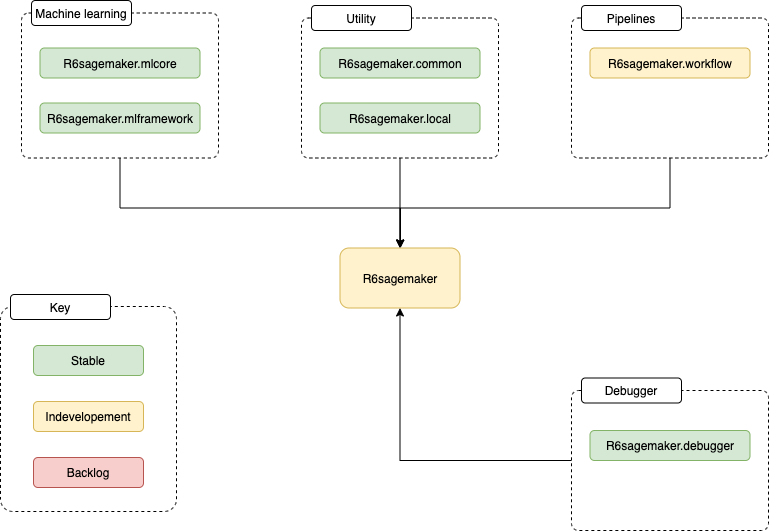

The diagram above was exported from draw.io. Its source (the exported page's mxGraphModel, read from the mxfile embedded in the PNG):
<mxGraphModel dx="1106" dy="822" grid="1" gridSize="10" guides="1" tooltips="1" connect="1" arrows="1" fold="1" page="1" pageScale="1" pageWidth="827" pageHeight="1169" math="0" shadow="0">
  <root>
    <mxCell id="0" />
    <mxCell id="1" parent="0" />
    <mxCell id="9UgwpXtg6OVAzRZZS9OT-1" value="" style="group" parent="1" vertex="1" connectable="0">
      <mxGeometry x="1381" y="867.5" width="197" height="152.5" as="geometry" />
    </mxCell>
    <mxCell id="9UgwpXtg6OVAzRZZS9OT-2" value="" style="rounded=1;whiteSpace=wrap;html=1;arcSize=5;dashed=1;" parent="9UgwpXtg6OVAzRZZS9OT-1" vertex="1">
      <mxGeometry y="12.5" width="197" height="140" as="geometry" />
    </mxCell>
    <mxCell id="9UgwpXtg6OVAzRZZS9OT-3" value="Debugger" style="rounded=1;whiteSpace=wrap;html=1;" parent="9UgwpXtg6OVAzRZZS9OT-1" vertex="1">
      <mxGeometry x="10" width="100" height="25" as="geometry" />
    </mxCell>
    <mxCell id="9UgwpXtg6OVAzRZZS9OT-4" value="R6sagemaker.debugger" style="rounded=1;whiteSpace=wrap;html=1;fillColor=#d5e8d4;strokeColor=#82b366;" parent="9UgwpXtg6OVAzRZZS9OT-1" vertex="1">
      <mxGeometry x="18.5" y="52.5" width="160" height="30" as="geometry" />
    </mxCell>
    <mxCell id="9UgwpXtg6OVAzRZZS9OT-5" value="" style="group;strokeColor=none;" parent="1" vertex="1" connectable="0">
      <mxGeometry x="1381" y="495" width="197" height="152.5" as="geometry" />
    </mxCell>
    <mxCell id="9UgwpXtg6OVAzRZZS9OT-6" value="" style="rounded=1;whiteSpace=wrap;html=1;arcSize=5;dashed=1;" parent="9UgwpXtg6OVAzRZZS9OT-5" vertex="1">
      <mxGeometry y="12.5" width="197" height="140" as="geometry" />
    </mxCell>
    <mxCell id="9UgwpXtg6OVAzRZZS9OT-7" value="Pipelines" style="rounded=1;whiteSpace=wrap;html=1;" parent="9UgwpXtg6OVAzRZZS9OT-5" vertex="1">
      <mxGeometry x="10" width="100" height="25" as="geometry" />
    </mxCell>
    <mxCell id="9UgwpXtg6OVAzRZZS9OT-8" value="" style="group;dashed=1;" parent="1" vertex="1" connectable="0">
      <mxGeometry x="831" y="490" width="197" height="157.5" as="geometry" />
    </mxCell>
    <mxCell id="9UgwpXtg6OVAzRZZS9OT-9" value="" style="rounded=1;whiteSpace=wrap;html=1;arcSize=5;dashed=1;" parent="9UgwpXtg6OVAzRZZS9OT-8" vertex="1">
      <mxGeometry y="12.5" width="197" height="145" as="geometry" />
    </mxCell>
    <mxCell id="9UgwpXtg6OVAzRZZS9OT-10" value="Machine learning" style="rounded=1;whiteSpace=wrap;html=1;" parent="9UgwpXtg6OVAzRZZS9OT-8" vertex="1">
      <mxGeometry x="10" width="100" height="25" as="geometry" />
    </mxCell>
    <mxCell id="9UgwpXtg6OVAzRZZS9OT-11" value="" style="group;dashed=1;" parent="1" vertex="1" connectable="0">
      <mxGeometry x="1111" y="495" width="197" height="152.5" as="geometry" />
    </mxCell>
    <mxCell id="9UgwpXtg6OVAzRZZS9OT-12" value="" style="rounded=1;whiteSpace=wrap;html=1;arcSize=5;dashed=1;" parent="9UgwpXtg6OVAzRZZS9OT-11" vertex="1">
      <mxGeometry y="12.5" width="197" height="140" as="geometry" />
    </mxCell>
    <mxCell id="9UgwpXtg6OVAzRZZS9OT-13" value="Utility" style="rounded=1;whiteSpace=wrap;html=1;" parent="9UgwpXtg6OVAzRZZS9OT-11" vertex="1">
      <mxGeometry x="10" width="100" height="25" as="geometry" />
    </mxCell>
    <mxCell id="9UgwpXtg6OVAzRZZS9OT-14" style="edgeStyle=orthogonalEdgeStyle;rounded=0;orthogonalLoop=1;jettySize=auto;html=1;" parent="1" source="9UgwpXtg6OVAzRZZS9OT-6" target="9UgwpXtg6OVAzRZZS9OT-15" edge="1">
      <mxGeometry relative="1" as="geometry">
        <Array as="points">
          <mxPoint x="1480" y="697.5" />
          <mxPoint x="1210" y="697.5" />
        </Array>
      </mxGeometry>
    </mxCell>
    <mxCell id="9UgwpXtg6OVAzRZZS9OT-15" value="R6sagemaker" style="rounded=1;whiteSpace=wrap;html=1;fillColor=#fff2cc;strokeColor=#d6b656;" parent="1" vertex="1">
      <mxGeometry x="1149.5" y="737.5" width="120" height="60" as="geometry" />
    </mxCell>
    <mxCell id="9UgwpXtg6OVAzRZZS9OT-16" value="R6sagemaker.common" style="rounded=1;whiteSpace=wrap;html=1;fillColor=#d5e8d4;strokeColor=#82b366;" parent="1" vertex="1">
      <mxGeometry x="1129.5" y="537.5" width="160" height="30" as="geometry" />
    </mxCell>
    <mxCell id="9UgwpXtg6OVAzRZZS9OT-17" value="R6sagemaker.mlcore" style="rounded=1;whiteSpace=wrap;html=1;fillColor=#d5e8d4;strokeColor=#82b366;" parent="1" vertex="1">
      <mxGeometry x="849.5" y="537.5" width="160" height="30" as="geometry" />
    </mxCell>
    <mxCell id="9UgwpXtg6OVAzRZZS9OT-18" value="R6sagemaker.mlframework" style="rounded=1;whiteSpace=wrap;html=1;fillColor=#d5e8d4;strokeColor=#82b366;" parent="1" vertex="1">
      <mxGeometry x="849.5" y="592.5" width="160" height="30" as="geometry" />
    </mxCell>
    <mxCell id="9UgwpXtg6OVAzRZZS9OT-19" value="R6sagemaker.local" style="rounded=1;whiteSpace=wrap;html=1;fillColor=#d5e8d4;strokeColor=#82b366;" parent="1" vertex="1">
      <mxGeometry x="1129.5" y="592.5" width="160" height="30" as="geometry" />
    </mxCell>
    <mxCell id="9UgwpXtg6OVAzRZZS9OT-20" value="R6sagemaker.workflow" style="rounded=1;whiteSpace=wrap;html=1;fillColor=#fff2cc;strokeColor=#d6b656;" parent="1" vertex="1">
      <mxGeometry x="1399.5" y="537.5" width="160" height="30" as="geometry" />
    </mxCell>
    <mxCell id="9UgwpXtg6OVAzRZZS9OT-21" value="" style="endArrow=classic;html=1;exitX=0.5;exitY=1;exitDx=0;exitDy=0;entryX=0.5;entryY=0;entryDx=0;entryDy=0;" parent="1" source="9UgwpXtg6OVAzRZZS9OT-12" target="9UgwpXtg6OVAzRZZS9OT-15" edge="1">
      <mxGeometry width="50" height="50" relative="1" as="geometry">
        <mxPoint x="831" y="977.5" as="sourcePoint" />
        <mxPoint x="881" y="927.5" as="targetPoint" />
      </mxGeometry>
    </mxCell>
    <mxCell id="9UgwpXtg6OVAzRZZS9OT-22" style="edgeStyle=orthogonalEdgeStyle;rounded=0;orthogonalLoop=1;jettySize=auto;html=1;entryX=0.5;entryY=0;entryDx=0;entryDy=0;" parent="1" source="9UgwpXtg6OVAzRZZS9OT-9" target="9UgwpXtg6OVAzRZZS9OT-15" edge="1">
      <mxGeometry relative="1" as="geometry">
        <Array as="points">
          <mxPoint x="930" y="697.5" />
          <mxPoint x="1210" y="697.5" />
        </Array>
      </mxGeometry>
    </mxCell>
    <mxCell id="9UgwpXtg6OVAzRZZS9OT-23" style="edgeStyle=orthogonalEdgeStyle;rounded=0;orthogonalLoop=1;jettySize=auto;html=1;entryX=0.5;entryY=1;entryDx=0;entryDy=0;" parent="1" source="9UgwpXtg6OVAzRZZS9OT-2" target="9UgwpXtg6OVAzRZZS9OT-15" edge="1">
      <mxGeometry relative="1" as="geometry">
        <Array as="points">
          <mxPoint x="1210" y="950.5" />
        </Array>
      </mxGeometry>
    </mxCell>
    <mxCell id="9UgwpXtg6OVAzRZZS9OT-24" value="" style="group" parent="1" vertex="1" connectable="0">
      <mxGeometry x="810" y="784" width="176" height="217" as="geometry" />
    </mxCell>
    <mxCell id="9UgwpXtg6OVAzRZZS9OT-25" value="" style="rounded=1;whiteSpace=wrap;html=1;dashed=1;strokeColor=#000000;arcSize=7;" parent="9UgwpXtg6OVAzRZZS9OT-24" vertex="1">
      <mxGeometry y="12" width="176" height="205" as="geometry" />
    </mxCell>
    <mxCell id="9UgwpXtg6OVAzRZZS9OT-26" value="Stable" style="rounded=1;whiteSpace=wrap;html=1;fillColor=#d5e8d4;strokeColor=#82b366;" parent="9UgwpXtg6OVAzRZZS9OT-24" vertex="1">
      <mxGeometry x="33" y="51" width="110" height="30" as="geometry" />
    </mxCell>
    <mxCell id="9UgwpXtg6OVAzRZZS9OT-27" value="Indevelopement" style="rounded=1;whiteSpace=wrap;html=1;fillColor=#fff2cc;strokeColor=#d6b656;" parent="9UgwpXtg6OVAzRZZS9OT-24" vertex="1">
      <mxGeometry x="33" y="107" width="110" height="30" as="geometry" />
    </mxCell>
    <mxCell id="9UgwpXtg6OVAzRZZS9OT-28" value="Backlog" style="rounded=1;whiteSpace=wrap;html=1;fillColor=#f8cecc;strokeColor=#b85450;" parent="9UgwpXtg6OVAzRZZS9OT-24" vertex="1">
      <mxGeometry x="33" y="163" width="110" height="30" as="geometry" />
    </mxCell>
    <mxCell id="9UgwpXtg6OVAzRZZS9OT-29" value="Key" style="rounded=1;whiteSpace=wrap;html=1;" parent="9UgwpXtg6OVAzRZZS9OT-24" vertex="1">
      <mxGeometry x="10" width="100" height="25" as="geometry" />
    </mxCell>
  </root>
</mxGraphModel>